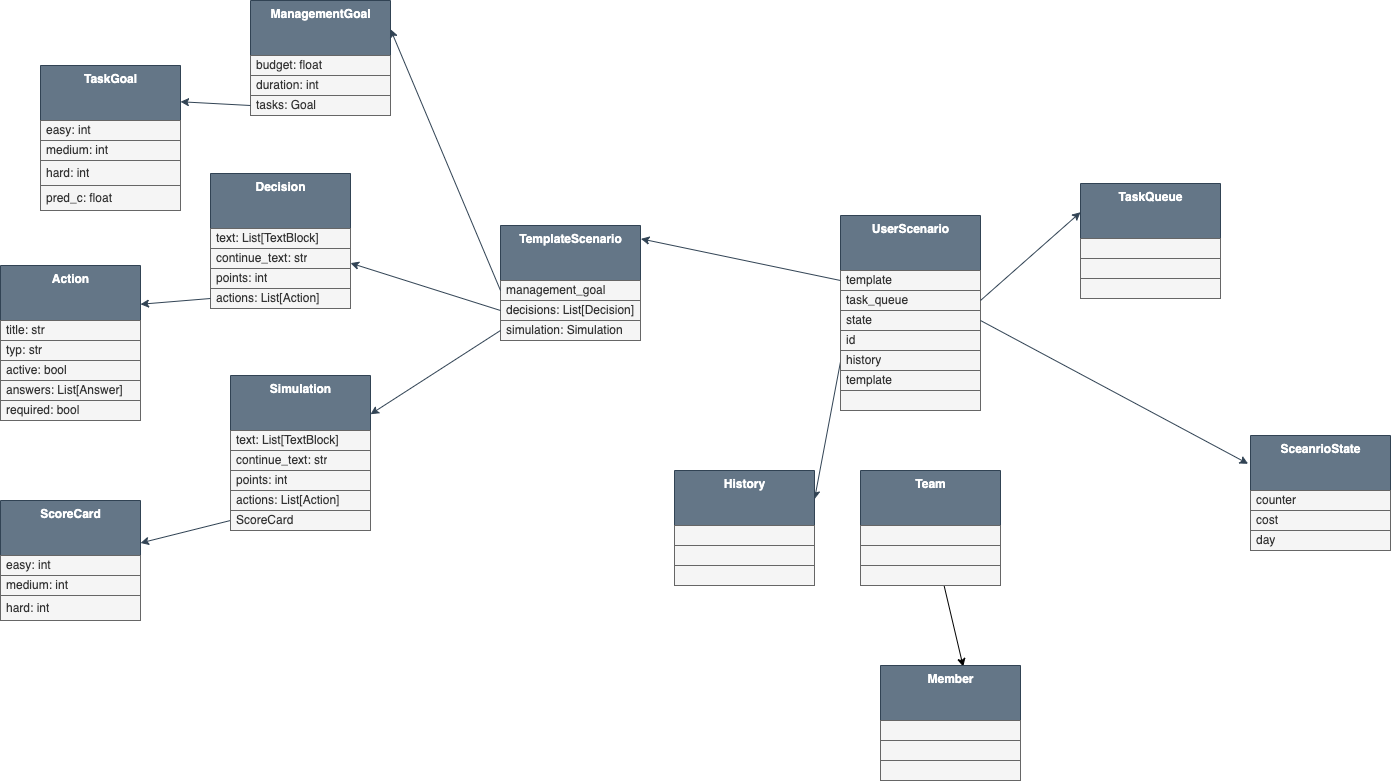

The diagram above was exported from draw.io. Its source (the exported page's mxGraphModel, read from the mxfile embedded in the PNG):
<mxGraphModel dx="1615" dy="1848" grid="1" gridSize="10" guides="1" tooltips="1" connect="1" arrows="1" fold="1" page="1" pageScale="1" pageWidth="827" pageHeight="1169" background="#ffffff" math="0" shadow="0">
  <root>
    <mxCell id="0" />
    <mxCell id="1" parent="0" />
    <mxCell id="14" value="&lt;b&gt;TemplateScenario&lt;/b&gt;" style="swimlane;fontStyle=0;align=center;verticalAlign=top;childLayout=stackLayout;horizontal=1;startSize=55;horizontalStack=0;resizeParent=1;resizeParentMax=0;resizeLast=0;collapsible=0;marginBottom=0;html=1;fillColor=#647687;strokeColor=#314354;fontColor=#ffffff;" parent="1" vertex="1">
      <mxGeometry x="170" y="110" width="140" height="115" as="geometry" />
    </mxCell>
    <mxCell id="15" value="management_goal" style="text;html=1;strokeColor=#666666;fillColor=#f5f5f5;align=left;verticalAlign=middle;spacingLeft=4;spacingRight=4;overflow=hidden;rotatable=0;points=[[0,0.5],[1,0.5]];portConstraint=eastwest;fontColor=#333333;" parent="14" vertex="1">
      <mxGeometry y="55" width="140" height="20" as="geometry" />
    </mxCell>
    <mxCell id="16" value="decisions: List[Decision]" style="text;html=1;strokeColor=#666666;fillColor=#f5f5f5;align=left;verticalAlign=middle;spacingLeft=4;spacingRight=4;overflow=hidden;rotatable=0;points=[[0,0.5],[1,0.5]];portConstraint=eastwest;fontColor=#333333;" parent="14" vertex="1">
      <mxGeometry y="75" width="140" height="20" as="geometry" />
    </mxCell>
    <mxCell id="33" value="simulation: Simulation" style="text;html=1;strokeColor=#666666;fillColor=#f5f5f5;align=left;verticalAlign=middle;spacingLeft=4;spacingRight=4;overflow=hidden;rotatable=0;points=[[0,0.5],[1,0.5]];portConstraint=eastwest;fontColor=#333333;" parent="14" vertex="1">
      <mxGeometry y="95" width="140" height="20" as="geometry" />
    </mxCell>
    <mxCell id="90" style="edgeStyle=none;html=1;exitX=0;exitY=0.75;exitDx=0;exitDy=0;entryX=1;entryY=0.25;entryDx=0;entryDy=0;fontColor=#000000;fillColor=#647687;strokeColor=#314354;" parent="1" source="22" target="86" edge="1">
      <mxGeometry relative="1" as="geometry" />
    </mxCell>
    <mxCell id="22" value="&lt;b&gt;UserScenario&lt;/b&gt;" style="swimlane;fontStyle=0;align=center;verticalAlign=top;childLayout=stackLayout;horizontal=1;startSize=55;horizontalStack=0;resizeParent=1;resizeParentMax=0;resizeLast=0;collapsible=0;marginBottom=0;html=1;fillColor=#647687;strokeColor=#314354;fontColor=#ffffff;" parent="1" vertex="1">
      <mxGeometry x="510" y="100" width="140" height="195" as="geometry" />
    </mxCell>
    <mxCell id="23" value="template" style="text;html=1;strokeColor=#666666;fillColor=#f5f5f5;align=left;verticalAlign=middle;spacingLeft=4;spacingRight=4;overflow=hidden;rotatable=0;points=[[0,0.5],[1,0.5]];portConstraint=eastwest;fontColor=#333333;" parent="22" vertex="1">
      <mxGeometry y="55" width="140" height="20" as="geometry" />
    </mxCell>
    <mxCell id="24" value="task_queue" style="text;html=1;strokeColor=#666666;fillColor=#f5f5f5;align=left;verticalAlign=middle;spacingLeft=4;spacingRight=4;overflow=hidden;rotatable=0;points=[[0,0.5],[1,0.5]];portConstraint=eastwest;fontColor=#333333;" parent="22" vertex="1">
      <mxGeometry y="75" width="140" height="20" as="geometry" />
    </mxCell>
    <mxCell id="25" value="state" style="text;html=1;strokeColor=#666666;fillColor=#f5f5f5;align=left;verticalAlign=middle;spacingLeft=4;spacingRight=4;overflow=hidden;rotatable=0;points=[[0,0.5],[1,0.5]];portConstraint=eastwest;fontColor=#333333;" parent="22" vertex="1">
      <mxGeometry y="95" width="140" height="20" as="geometry" />
    </mxCell>
    <mxCell id="85" value="id" style="text;html=1;strokeColor=#666666;fillColor=#f5f5f5;align=left;verticalAlign=middle;spacingLeft=4;spacingRight=4;overflow=hidden;rotatable=0;points=[[0,0.5],[1,0.5]];portConstraint=eastwest;fontColor=#333333;" parent="22" vertex="1">
      <mxGeometry y="115" width="140" height="20" as="geometry" />
    </mxCell>
    <mxCell id="84" value="history" style="text;html=1;strokeColor=#666666;fillColor=#f5f5f5;align=left;verticalAlign=middle;spacingLeft=4;spacingRight=4;overflow=hidden;rotatable=0;points=[[0,0.5],[1,0.5]];portConstraint=eastwest;fontColor=#333333;" parent="22" vertex="1">
      <mxGeometry y="135" width="140" height="20" as="geometry" />
    </mxCell>
    <mxCell id="83" value="template" style="text;html=1;strokeColor=#666666;fillColor=#f5f5f5;align=left;verticalAlign=middle;spacingLeft=4;spacingRight=4;overflow=hidden;rotatable=0;points=[[0,0.5],[1,0.5]];portConstraint=eastwest;fontColor=#333333;" parent="22" vertex="1">
      <mxGeometry y="155" width="140" height="20" as="geometry" />
    </mxCell>
    <mxCell id="28" value="" style="text;html=1;strokeColor=#666666;fillColor=#f5f5f5;align=left;verticalAlign=middle;spacingLeft=4;spacingRight=4;overflow=hidden;rotatable=0;points=[[0,0.5],[1,0.5]];portConstraint=eastwest;fontColor=#333333;" parent="22" vertex="1">
      <mxGeometry y="175" width="140" height="20" as="geometry" />
    </mxCell>
    <mxCell id="29" style="edgeStyle=none;html=1;exitX=0;exitY=0.5;exitDx=0;exitDy=0;entryX=1.003;entryY=0.116;entryDx=0;entryDy=0;fontColor=#000000;fillColor=#647687;strokeColor=#314354;entryPerimeter=0;" parent="1" source="23" target="14" edge="1">
      <mxGeometry relative="1" as="geometry" />
    </mxCell>
    <mxCell id="51" value="&lt;b&gt;ManagementGoal&lt;/b&gt;" style="swimlane;fontStyle=0;align=center;verticalAlign=top;childLayout=stackLayout;horizontal=1;startSize=55;horizontalStack=0;resizeParent=1;resizeParentMax=0;resizeLast=0;collapsible=0;marginBottom=0;html=1;fillColor=#647687;strokeColor=#314354;fontColor=#ffffff;" parent="1" vertex="1">
      <mxGeometry x="-80" y="-115" width="140" height="115" as="geometry" />
    </mxCell>
    <mxCell id="52" value="budget: float" style="text;html=1;strokeColor=#666666;fillColor=#f5f5f5;align=left;verticalAlign=middle;spacingLeft=4;spacingRight=4;overflow=hidden;rotatable=0;points=[[0,0.5],[1,0.5]];portConstraint=eastwest;fontColor=#333333;" parent="51" vertex="1">
      <mxGeometry y="55" width="140" height="20" as="geometry" />
    </mxCell>
    <mxCell id="53" value="duration: int" style="text;html=1;strokeColor=#666666;fillColor=#f5f5f5;align=left;verticalAlign=middle;spacingLeft=4;spacingRight=4;overflow=hidden;rotatable=0;points=[[0,0.5],[1,0.5]];portConstraint=eastwest;fontColor=#333333;" parent="51" vertex="1">
      <mxGeometry y="75" width="140" height="20" as="geometry" />
    </mxCell>
    <mxCell id="54" value="tasks: Goal" style="text;html=1;strokeColor=#666666;fillColor=#f5f5f5;align=left;verticalAlign=middle;spacingLeft=4;spacingRight=4;overflow=hidden;rotatable=0;points=[[0,0.5],[1,0.5]];portConstraint=eastwest;fontColor=#333333;" parent="51" vertex="1">
      <mxGeometry y="95" width="140" height="20" as="geometry" />
    </mxCell>
    <mxCell id="58" value="&lt;b&gt;TaskGoal&lt;/b&gt;" style="swimlane;fontStyle=0;align=center;verticalAlign=top;childLayout=stackLayout;horizontal=1;startSize=55;horizontalStack=0;resizeParent=1;resizeParentMax=0;resizeLast=0;collapsible=0;marginBottom=0;html=1;fillColor=#647687;strokeColor=#314354;fontColor=#ffffff;" parent="1" vertex="1">
      <mxGeometry x="-290" y="-50" width="140" height="145" as="geometry" />
    </mxCell>
    <mxCell id="59" value="easy: int" style="text;html=1;strokeColor=#666666;fillColor=#f5f5f5;align=left;verticalAlign=middle;spacingLeft=4;spacingRight=4;overflow=hidden;rotatable=0;points=[[0,0.5],[1,0.5]];portConstraint=eastwest;fontColor=#333333;" parent="58" vertex="1">
      <mxGeometry y="55" width="140" height="20" as="geometry" />
    </mxCell>
    <mxCell id="60" value="medium: int" style="text;html=1;strokeColor=#666666;fillColor=#f5f5f5;align=left;verticalAlign=middle;spacingLeft=4;spacingRight=4;overflow=hidden;rotatable=0;points=[[0,0.5],[1,0.5]];portConstraint=eastwest;fontColor=#333333;" parent="58" vertex="1">
      <mxGeometry y="75" width="140" height="20" as="geometry" />
    </mxCell>
    <mxCell id="61" value="hard: int" style="text;html=1;strokeColor=#666666;fillColor=#f5f5f5;align=left;verticalAlign=middle;spacingLeft=4;spacingRight=4;overflow=hidden;rotatable=0;points=[[0,0.5],[1,0.5]];portConstraint=eastwest;fontColor=#333333;" parent="58" vertex="1">
      <mxGeometry y="95" width="140" height="25" as="geometry" />
    </mxCell>
    <mxCell id="67" value="pred_c: float" style="text;html=1;strokeColor=#666666;fillColor=#f5f5f5;align=left;verticalAlign=middle;spacingLeft=4;spacingRight=4;overflow=hidden;rotatable=0;points=[[0,0.5],[1,0.5]];portConstraint=eastwest;fontColor=#333333;" parent="58" vertex="1">
      <mxGeometry y="120" width="140" height="25" as="geometry" />
    </mxCell>
    <mxCell id="65" style="edgeStyle=none;html=1;exitX=0;exitY=0.5;exitDx=0;exitDy=0;entryX=1;entryY=0.25;entryDx=0;entryDy=0;fontColor=#000000;fillColor=#647687;strokeColor=#314354;" parent="1" source="54" target="58" edge="1">
      <mxGeometry relative="1" as="geometry" />
    </mxCell>
    <mxCell id="66" style="edgeStyle=none;html=1;entryX=1;entryY=0.25;entryDx=0;entryDy=0;fontColor=#000000;exitX=0;exitY=0.5;exitDx=0;exitDy=0;fillColor=#647687;strokeColor=#314354;" parent="1" source="15" target="51" edge="1">
      <mxGeometry relative="1" as="geometry" />
    </mxCell>
    <mxCell id="68" value="&lt;b&gt;ScoreCard&lt;/b&gt;" style="swimlane;fontStyle=0;align=center;verticalAlign=top;childLayout=stackLayout;horizontal=1;startSize=55;horizontalStack=0;resizeParent=1;resizeParentMax=0;resizeLast=0;collapsible=0;marginBottom=0;html=1;fillColor=#647687;strokeColor=#314354;fontColor=#ffffff;" parent="1" vertex="1">
      <mxGeometry x="-330" y="385" width="140" height="120" as="geometry" />
    </mxCell>
    <mxCell id="69" value="easy: int" style="text;html=1;strokeColor=#666666;fillColor=#f5f5f5;align=left;verticalAlign=middle;spacingLeft=4;spacingRight=4;overflow=hidden;rotatable=0;points=[[0,0.5],[1,0.5]];portConstraint=eastwest;fontColor=#333333;" parent="68" vertex="1">
      <mxGeometry y="55" width="140" height="20" as="geometry" />
    </mxCell>
    <mxCell id="70" value="medium: int" style="text;html=1;strokeColor=#666666;fillColor=#f5f5f5;align=left;verticalAlign=middle;spacingLeft=4;spacingRight=4;overflow=hidden;rotatable=0;points=[[0,0.5],[1,0.5]];portConstraint=eastwest;fontColor=#333333;" parent="68" vertex="1">
      <mxGeometry y="75" width="140" height="20" as="geometry" />
    </mxCell>
    <mxCell id="71" value="hard: int" style="text;html=1;strokeColor=#666666;fillColor=#f5f5f5;align=left;verticalAlign=middle;spacingLeft=4;spacingRight=4;overflow=hidden;rotatable=0;points=[[0,0.5],[1,0.5]];portConstraint=eastwest;fontColor=#333333;" parent="68" vertex="1">
      <mxGeometry y="95" width="140" height="25" as="geometry" />
    </mxCell>
    <mxCell id="72" style="edgeStyle=none;html=1;fontColor=#000000;exitX=0;exitY=0.5;exitDx=0;exitDy=0;fillColor=#647687;strokeColor=#314354;" parent="1" source="118" target="68" edge="1">
      <mxGeometry relative="1" as="geometry">
        <mxPoint x="170" y="255" as="sourcePoint" />
      </mxGeometry>
    </mxCell>
    <mxCell id="73" value="&lt;b&gt;TaskQueue&lt;/b&gt;" style="swimlane;fontStyle=0;align=center;verticalAlign=top;childLayout=stackLayout;horizontal=1;startSize=55;horizontalStack=0;resizeParent=1;resizeParentMax=0;resizeLast=0;collapsible=0;marginBottom=0;html=1;fillColor=#647687;strokeColor=#314354;fontColor=#ffffff;" parent="1" vertex="1">
      <mxGeometry x="750" y="68" width="140" height="115" as="geometry" />
    </mxCell>
    <mxCell id="74" value="" style="text;html=1;strokeColor=#666666;fillColor=#f5f5f5;align=left;verticalAlign=middle;spacingLeft=4;spacingRight=4;overflow=hidden;rotatable=0;points=[[0,0.5],[1,0.5]];portConstraint=eastwest;fontColor=#333333;" parent="73" vertex="1">
      <mxGeometry y="55" width="140" height="20" as="geometry" />
    </mxCell>
    <mxCell id="75" value="" style="text;html=1;strokeColor=#666666;fillColor=#f5f5f5;align=left;verticalAlign=middle;spacingLeft=4;spacingRight=4;overflow=hidden;rotatable=0;points=[[0,0.5],[1,0.5]];portConstraint=eastwest;fontColor=#333333;" parent="73" vertex="1">
      <mxGeometry y="75" width="140" height="20" as="geometry" />
    </mxCell>
    <mxCell id="76" value="" style="text;html=1;strokeColor=#666666;fillColor=#f5f5f5;align=left;verticalAlign=middle;spacingLeft=4;spacingRight=4;overflow=hidden;rotatable=0;points=[[0,0.5],[1,0.5]];portConstraint=eastwest;fontColor=#333333;" parent="73" vertex="1">
      <mxGeometry y="95" width="140" height="20" as="geometry" />
    </mxCell>
    <mxCell id="77" style="edgeStyle=none;html=1;entryX=0;entryY=0.25;entryDx=0;entryDy=0;fontColor=#000000;exitX=1;exitY=0.5;exitDx=0;exitDy=0;fillColor=#647687;strokeColor=#314354;" parent="1" source="24" target="73" edge="1">
      <mxGeometry relative="1" as="geometry" />
    </mxCell>
    <mxCell id="78" value="&lt;b&gt;SceanrioState&lt;/b&gt;" style="swimlane;fontStyle=0;align=center;verticalAlign=top;childLayout=stackLayout;horizontal=1;startSize=55;horizontalStack=0;resizeParent=1;resizeParentMax=0;resizeLast=0;collapsible=0;marginBottom=0;html=1;fillColor=#647687;strokeColor=#314354;fontColor=#ffffff;" parent="1" vertex="1">
      <mxGeometry x="920" y="320" width="140" height="115" as="geometry" />
    </mxCell>
    <mxCell id="79" value="counter" style="text;html=1;strokeColor=#666666;fillColor=#f5f5f5;align=left;verticalAlign=middle;spacingLeft=4;spacingRight=4;overflow=hidden;rotatable=0;points=[[0,0.5],[1,0.5]];portConstraint=eastwest;fontColor=#333333;" parent="78" vertex="1">
      <mxGeometry y="55" width="140" height="20" as="geometry" />
    </mxCell>
    <mxCell id="80" value="cost" style="text;html=1;strokeColor=#666666;fillColor=#f5f5f5;align=left;verticalAlign=middle;spacingLeft=4;spacingRight=4;overflow=hidden;rotatable=0;points=[[0,0.5],[1,0.5]];portConstraint=eastwest;fontColor=#333333;" parent="78" vertex="1">
      <mxGeometry y="75" width="140" height="20" as="geometry" />
    </mxCell>
    <mxCell id="81" value="day" style="text;html=1;strokeColor=#666666;fillColor=#f5f5f5;align=left;verticalAlign=middle;spacingLeft=4;spacingRight=4;overflow=hidden;rotatable=0;points=[[0,0.5],[1,0.5]];portConstraint=eastwest;fontColor=#333333;" parent="78" vertex="1">
      <mxGeometry y="95" width="140" height="20" as="geometry" />
    </mxCell>
    <mxCell id="82" style="edgeStyle=none;html=1;exitX=1;exitY=0.5;exitDx=0;exitDy=0;entryX=-0.017;entryY=0.246;entryDx=0;entryDy=0;entryPerimeter=0;fontColor=#000000;fillColor=#647687;strokeColor=#314354;" parent="1" source="25" target="78" edge="1">
      <mxGeometry relative="1" as="geometry" />
    </mxCell>
    <mxCell id="86" value="&lt;b&gt;History&lt;/b&gt;" style="swimlane;fontStyle=0;align=center;verticalAlign=top;childLayout=stackLayout;horizontal=1;startSize=55;horizontalStack=0;resizeParent=1;resizeParentMax=0;resizeLast=0;collapsible=0;marginBottom=0;html=1;fillColor=#647687;strokeColor=#314354;fontColor=#ffffff;" parent="1" vertex="1">
      <mxGeometry x="344" y="355" width="140" height="115" as="geometry" />
    </mxCell>
    <mxCell id="87" value="" style="text;html=1;strokeColor=#666666;fillColor=#f5f5f5;align=left;verticalAlign=middle;spacingLeft=4;spacingRight=4;overflow=hidden;rotatable=0;points=[[0,0.5],[1,0.5]];portConstraint=eastwest;fontColor=#333333;" parent="86" vertex="1">
      <mxGeometry y="55" width="140" height="20" as="geometry" />
    </mxCell>
    <mxCell id="88" value="" style="text;html=1;strokeColor=#666666;fillColor=#f5f5f5;align=left;verticalAlign=middle;spacingLeft=4;spacingRight=4;overflow=hidden;rotatable=0;points=[[0,0.5],[1,0.5]];portConstraint=eastwest;fontColor=#333333;" parent="86" vertex="1">
      <mxGeometry y="75" width="140" height="20" as="geometry" />
    </mxCell>
    <mxCell id="89" value="" style="text;html=1;strokeColor=#666666;fillColor=#f5f5f5;align=left;verticalAlign=middle;spacingLeft=4;spacingRight=4;overflow=hidden;rotatable=0;points=[[0,0.5],[1,0.5]];portConstraint=eastwest;fontColor=#333333;" parent="86" vertex="1">
      <mxGeometry y="95" width="140" height="20" as="geometry" />
    </mxCell>
    <mxCell id="99" style="edgeStyle=none;html=1;entryX=0.591;entryY=0.011;entryDx=0;entryDy=0;entryPerimeter=0;" parent="1" source="91" target="95" edge="1">
      <mxGeometry relative="1" as="geometry" />
    </mxCell>
    <mxCell id="91" value="&lt;b&gt;Team&lt;/b&gt;" style="swimlane;fontStyle=0;align=center;verticalAlign=top;childLayout=stackLayout;horizontal=1;startSize=55;horizontalStack=0;resizeParent=1;resizeParentMax=0;resizeLast=0;collapsible=0;marginBottom=0;html=1;fillColor=#647687;strokeColor=#314354;fontColor=#ffffff;" parent="1" vertex="1">
      <mxGeometry x="530" y="355" width="140" height="115" as="geometry" />
    </mxCell>
    <mxCell id="92" value="" style="text;html=1;strokeColor=#666666;fillColor=#f5f5f5;align=left;verticalAlign=middle;spacingLeft=4;spacingRight=4;overflow=hidden;rotatable=0;points=[[0,0.5],[1,0.5]];portConstraint=eastwest;fontColor=#333333;" parent="91" vertex="1">
      <mxGeometry y="55" width="140" height="20" as="geometry" />
    </mxCell>
    <mxCell id="93" value="" style="text;html=1;strokeColor=#666666;fillColor=#f5f5f5;align=left;verticalAlign=middle;spacingLeft=4;spacingRight=4;overflow=hidden;rotatable=0;points=[[0,0.5],[1,0.5]];portConstraint=eastwest;fontColor=#333333;" parent="91" vertex="1">
      <mxGeometry y="75" width="140" height="20" as="geometry" />
    </mxCell>
    <mxCell id="94" value="" style="text;html=1;strokeColor=#666666;fillColor=#f5f5f5;align=left;verticalAlign=middle;spacingLeft=4;spacingRight=4;overflow=hidden;rotatable=0;points=[[0,0.5],[1,0.5]];portConstraint=eastwest;fontColor=#333333;" parent="91" vertex="1">
      <mxGeometry y="95" width="140" height="20" as="geometry" />
    </mxCell>
    <mxCell id="95" value="&lt;b&gt;Member&lt;br&gt;&lt;br&gt;&lt;/b&gt;" style="swimlane;fontStyle=0;align=center;verticalAlign=top;childLayout=stackLayout;horizontal=1;startSize=55;horizontalStack=0;resizeParent=1;resizeParentMax=0;resizeLast=0;collapsible=0;marginBottom=0;html=1;fillColor=#647687;strokeColor=#314354;fontColor=#ffffff;" parent="1" vertex="1">
      <mxGeometry x="550" y="550" width="140" height="115" as="geometry" />
    </mxCell>
    <mxCell id="96" value="" style="text;html=1;strokeColor=#666666;fillColor=#f5f5f5;align=left;verticalAlign=middle;spacingLeft=4;spacingRight=4;overflow=hidden;rotatable=0;points=[[0,0.5],[1,0.5]];portConstraint=eastwest;fontColor=#333333;" parent="95" vertex="1">
      <mxGeometry y="55" width="140" height="20" as="geometry" />
    </mxCell>
    <mxCell id="97" value="" style="text;html=1;strokeColor=#666666;fillColor=#f5f5f5;align=left;verticalAlign=middle;spacingLeft=4;spacingRight=4;overflow=hidden;rotatable=0;points=[[0,0.5],[1,0.5]];portConstraint=eastwest;fontColor=#333333;" parent="95" vertex="1">
      <mxGeometry y="75" width="140" height="20" as="geometry" />
    </mxCell>
    <mxCell id="98" value="" style="text;html=1;strokeColor=#666666;fillColor=#f5f5f5;align=left;verticalAlign=middle;spacingLeft=4;spacingRight=4;overflow=hidden;rotatable=0;points=[[0,0.5],[1,0.5]];portConstraint=eastwest;fontColor=#333333;" parent="95" vertex="1">
      <mxGeometry y="95" width="140" height="20" as="geometry" />
    </mxCell>
    <mxCell id="100" value="&lt;b&gt;Decision&lt;/b&gt;" style="swimlane;fontStyle=0;align=center;verticalAlign=top;childLayout=stackLayout;horizontal=1;startSize=55;horizontalStack=0;resizeParent=1;resizeParentMax=0;resizeLast=0;collapsible=0;marginBottom=0;html=1;fillColor=#647687;strokeColor=#314354;fontColor=#ffffff;" parent="1" vertex="1">
      <mxGeometry x="-120" y="58" width="140" height="135" as="geometry" />
    </mxCell>
    <mxCell id="101" value="text: List[TextBlock]" style="text;html=1;strokeColor=#666666;fillColor=#f5f5f5;align=left;verticalAlign=middle;spacingLeft=4;spacingRight=4;overflow=hidden;rotatable=0;points=[[0,0.5],[1,0.5]];portConstraint=eastwest;fontColor=#333333;" parent="100" vertex="1">
      <mxGeometry y="55" width="140" height="20" as="geometry" />
    </mxCell>
    <mxCell id="102" value="continue_text: str" style="text;html=1;strokeColor=#666666;fillColor=#f5f5f5;align=left;verticalAlign=middle;spacingLeft=4;spacingRight=4;overflow=hidden;rotatable=0;points=[[0,0.5],[1,0.5]];portConstraint=eastwest;fontColor=#333333;" parent="100" vertex="1">
      <mxGeometry y="75" width="140" height="20" as="geometry" />
    </mxCell>
    <mxCell id="103" value="points: int" style="text;html=1;strokeColor=#666666;fillColor=#f5f5f5;align=left;verticalAlign=middle;spacingLeft=4;spacingRight=4;overflow=hidden;rotatable=0;points=[[0,0.5],[1,0.5]];portConstraint=eastwest;fontColor=#333333;" parent="100" vertex="1">
      <mxGeometry y="95" width="140" height="20" as="geometry" />
    </mxCell>
    <mxCell id="104" value="actions: List[Action]" style="text;html=1;strokeColor=#666666;fillColor=#f5f5f5;align=left;verticalAlign=middle;spacingLeft=4;spacingRight=4;overflow=hidden;rotatable=0;points=[[0,0.5],[1,0.5]];portConstraint=eastwest;fontColor=#333333;" parent="100" vertex="1">
      <mxGeometry y="115" width="140" height="20" as="geometry" />
    </mxCell>
    <mxCell id="105" style="edgeStyle=none;html=1;exitX=0;exitY=0.5;exitDx=0;exitDy=0;fillColor=#647687;strokeColor=#314354;" parent="1" source="16" target="100" edge="1">
      <mxGeometry relative="1" as="geometry" />
    </mxCell>
    <mxCell id="106" value="&lt;b&gt;Action&lt;/b&gt;" style="swimlane;fontStyle=0;align=center;verticalAlign=top;childLayout=stackLayout;horizontal=1;startSize=55;horizontalStack=0;resizeParent=1;resizeParentMax=0;resizeLast=0;collapsible=0;marginBottom=0;html=1;fillColor=#647687;strokeColor=#314354;fontColor=#ffffff;" parent="1" vertex="1">
      <mxGeometry x="-330" y="150" width="140" height="155" as="geometry" />
    </mxCell>
    <mxCell id="107" value="title: str" style="text;html=1;strokeColor=#666666;fillColor=#f5f5f5;align=left;verticalAlign=middle;spacingLeft=4;spacingRight=4;overflow=hidden;rotatable=0;points=[[0,0.5],[1,0.5]];portConstraint=eastwest;fontColor=#333333;" parent="106" vertex="1">
      <mxGeometry y="55" width="140" height="20" as="geometry" />
    </mxCell>
    <mxCell id="108" value="typ: str" style="text;html=1;strokeColor=#666666;fillColor=#f5f5f5;align=left;verticalAlign=middle;spacingLeft=4;spacingRight=4;overflow=hidden;rotatable=0;points=[[0,0.5],[1,0.5]];portConstraint=eastwest;fontColor=#333333;" parent="106" vertex="1">
      <mxGeometry y="75" width="140" height="20" as="geometry" />
    </mxCell>
    <mxCell id="109" value="active: bool" style="text;html=1;strokeColor=#666666;fillColor=#f5f5f5;align=left;verticalAlign=middle;spacingLeft=4;spacingRight=4;overflow=hidden;rotatable=0;points=[[0,0.5],[1,0.5]];portConstraint=eastwest;fontColor=#333333;" parent="106" vertex="1">
      <mxGeometry y="95" width="140" height="20" as="geometry" />
    </mxCell>
    <mxCell id="110" value="answers: List[Answer]" style="text;html=1;strokeColor=#666666;fillColor=#f5f5f5;align=left;verticalAlign=middle;spacingLeft=4;spacingRight=4;overflow=hidden;rotatable=0;points=[[0,0.5],[1,0.5]];portConstraint=eastwest;fontColor=#333333;" parent="106" vertex="1">
      <mxGeometry y="115" width="140" height="20" as="geometry" />
    </mxCell>
    <mxCell id="112" value="required: bool" style="text;html=1;strokeColor=#666666;fillColor=#f5f5f5;align=left;verticalAlign=middle;spacingLeft=4;spacingRight=4;overflow=hidden;rotatable=0;points=[[0,0.5],[1,0.5]];portConstraint=eastwest;fontColor=#333333;" parent="106" vertex="1">
      <mxGeometry y="135" width="140" height="20" as="geometry" />
    </mxCell>
    <mxCell id="111" style="edgeStyle=none;html=1;exitX=0;exitY=0.5;exitDx=0;exitDy=0;entryX=1;entryY=0.25;entryDx=0;entryDy=0;fillColor=#647687;strokeColor=#314354;" parent="1" source="104" target="106" edge="1">
      <mxGeometry relative="1" as="geometry" />
    </mxCell>
    <mxCell id="113" value="&lt;b&gt;Simulation&lt;/b&gt;" style="swimlane;fontStyle=0;align=center;verticalAlign=top;childLayout=stackLayout;horizontal=1;startSize=55;horizontalStack=0;resizeParent=1;resizeParentMax=0;resizeLast=0;collapsible=0;marginBottom=0;html=1;fillColor=#647687;strokeColor=#314354;fontColor=#ffffff;" vertex="1" parent="1">
      <mxGeometry x="-100" y="260" width="140" height="155" as="geometry" />
    </mxCell>
    <mxCell id="114" value="text: List[TextBlock]" style="text;html=1;strokeColor=#666666;fillColor=#f5f5f5;align=left;verticalAlign=middle;spacingLeft=4;spacingRight=4;overflow=hidden;rotatable=0;points=[[0,0.5],[1,0.5]];portConstraint=eastwest;fontColor=#333333;" vertex="1" parent="113">
      <mxGeometry y="55" width="140" height="20" as="geometry" />
    </mxCell>
    <mxCell id="115" value="continue_text: str" style="text;html=1;strokeColor=#666666;fillColor=#f5f5f5;align=left;verticalAlign=middle;spacingLeft=4;spacingRight=4;overflow=hidden;rotatable=0;points=[[0,0.5],[1,0.5]];portConstraint=eastwest;fontColor=#333333;" vertex="1" parent="113">
      <mxGeometry y="75" width="140" height="20" as="geometry" />
    </mxCell>
    <mxCell id="116" value="points: int" style="text;html=1;strokeColor=#666666;fillColor=#f5f5f5;align=left;verticalAlign=middle;spacingLeft=4;spacingRight=4;overflow=hidden;rotatable=0;points=[[0,0.5],[1,0.5]];portConstraint=eastwest;fontColor=#333333;" vertex="1" parent="113">
      <mxGeometry y="95" width="140" height="20" as="geometry" />
    </mxCell>
    <mxCell id="117" value="actions: List[Action]" style="text;html=1;strokeColor=#666666;fillColor=#f5f5f5;align=left;verticalAlign=middle;spacingLeft=4;spacingRight=4;overflow=hidden;rotatable=0;points=[[0,0.5],[1,0.5]];portConstraint=eastwest;fontColor=#333333;" vertex="1" parent="113">
      <mxGeometry y="115" width="140" height="20" as="geometry" />
    </mxCell>
    <mxCell id="118" value="ScoreCard" style="text;html=1;strokeColor=#666666;fillColor=#f5f5f5;align=left;verticalAlign=middle;spacingLeft=4;spacingRight=4;overflow=hidden;rotatable=0;points=[[0,0.5],[1,0.5]];portConstraint=eastwest;fontColor=#333333;" vertex="1" parent="113">
      <mxGeometry y="135" width="140" height="20" as="geometry" />
    </mxCell>
    <mxCell id="119" style="edgeStyle=none;html=1;entryX=1;entryY=0.25;entryDx=0;entryDy=0;exitX=0;exitY=0.5;exitDx=0;exitDy=0;fillColor=#647687;strokeColor=#314354;" edge="1" parent="1" source="33" target="113">
      <mxGeometry relative="1" as="geometry" />
    </mxCell>
  </root>
</mxGraphModel>